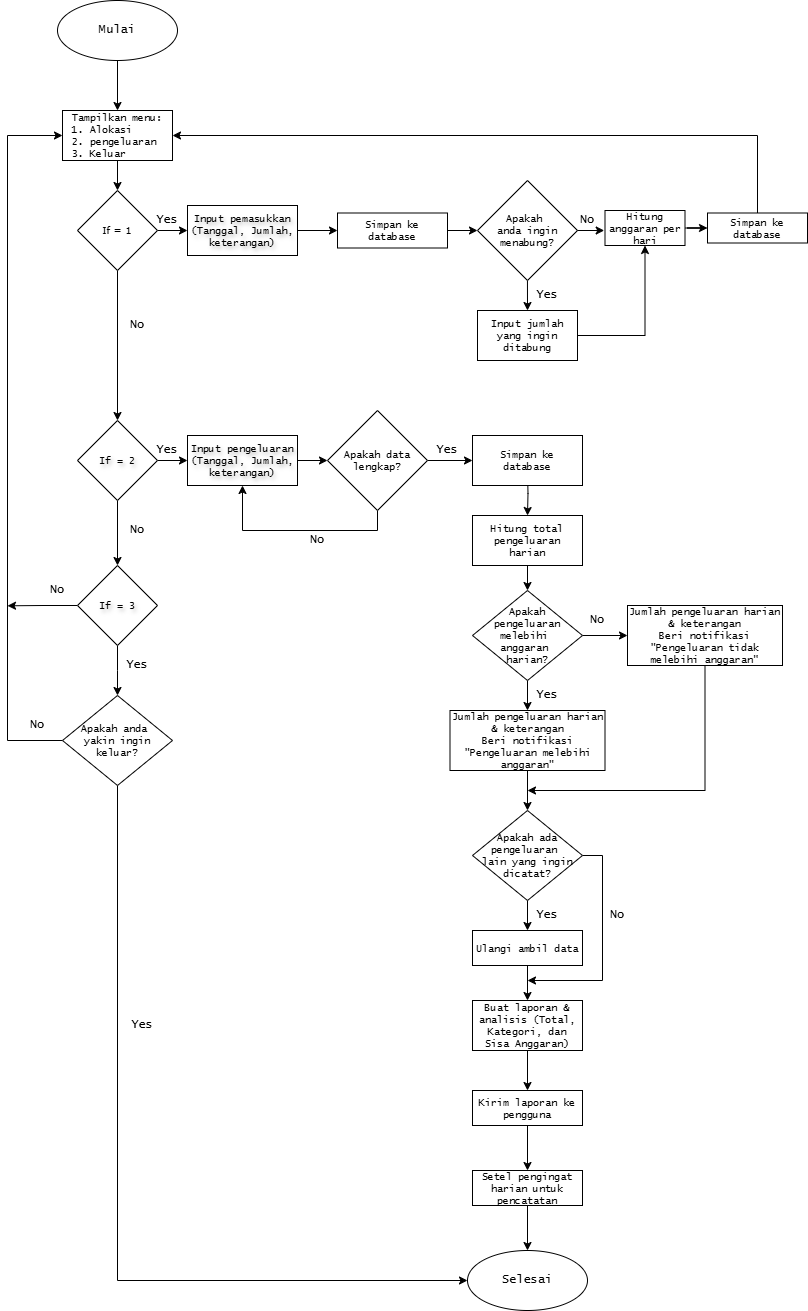

The diagram above was exported from draw.io. Its source (the exported page's mxGraphModel, read from the mxfile embedded in the PNG):
<mxGraphModel dx="1209" dy="712" grid="1" gridSize="10" guides="1" tooltips="1" connect="1" arrows="1" fold="1" page="1" pageScale="1" pageWidth="850" pageHeight="1100" math="0" shadow="0">
  <root>
    <mxCell id="0" />
    <mxCell id="1" parent="0" />
    <mxCell id="6cyk_nSSg2t2l5gpQGrE-4" style="edgeStyle=orthogonalEdgeStyle;rounded=0;orthogonalLoop=1;jettySize=auto;html=1;entryX=0.5;entryY=0;entryDx=0;entryDy=0;" parent="1" source="6cyk_nSSg2t2l5gpQGrE-2" target="6cyk_nSSg2t2l5gpQGrE-3" edge="1">
      <mxGeometry relative="1" as="geometry" />
    </mxCell>
    <mxCell id="6cyk_nSSg2t2l5gpQGrE-2" value="&lt;p style=&quot;font-size: 12px;&quot;&gt;Mulai&lt;/p&gt;" style="ellipse;whiteSpace=wrap;html=1;fontFamily=Lucida Console;fontStyle=0;fontSize=12;" parent="1" vertex="1">
      <mxGeometry x="90" y="10" width="120" height="60" as="geometry" />
    </mxCell>
    <mxCell id="6cyk_nSSg2t2l5gpQGrE-6" style="edgeStyle=orthogonalEdgeStyle;rounded=0;orthogonalLoop=1;jettySize=auto;html=1;entryX=0.5;entryY=0;entryDx=0;entryDy=0;" parent="1" source="6cyk_nSSg2t2l5gpQGrE-3" target="6cyk_nSSg2t2l5gpQGrE-5" edge="1">
      <mxGeometry relative="1" as="geometry" />
    </mxCell>
    <mxCell id="6cyk_nSSg2t2l5gpQGrE-3" value="Tampilkan menu:&lt;div style=&quot;text-align: left; font-size: 10px;&quot;&gt;1. Alokasi&lt;/div&gt;&lt;div style=&quot;text-align: left; font-size: 10px;&quot;&gt;2. pengeluaran&lt;/div&gt;&lt;div style=&quot;text-align: left; font-size: 10px;&quot;&gt;3. Keluar&lt;/div&gt;" style="rounded=0;whiteSpace=wrap;html=1;fontFamily=Lucida Console;fontSize=10;" parent="1" vertex="1">
      <mxGeometry x="95" y="120" width="110" height="50" as="geometry" />
    </mxCell>
    <mxCell id="6cyk_nSSg2t2l5gpQGrE-8" style="edgeStyle=orthogonalEdgeStyle;rounded=0;orthogonalLoop=1;jettySize=auto;html=1;entryX=0;entryY=0.5;entryDx=0;entryDy=0;" parent="1" source="6cyk_nSSg2t2l5gpQGrE-5" target="6cyk_nSSg2t2l5gpQGrE-7" edge="1">
      <mxGeometry relative="1" as="geometry" />
    </mxCell>
    <mxCell id="6cyk_nSSg2t2l5gpQGrE-24" style="edgeStyle=orthogonalEdgeStyle;rounded=0;orthogonalLoop=1;jettySize=auto;html=1;entryX=0.5;entryY=0;entryDx=0;entryDy=0;" parent="1" source="6cyk_nSSg2t2l5gpQGrE-5" target="6cyk_nSSg2t2l5gpQGrE-23" edge="1">
      <mxGeometry relative="1" as="geometry" />
    </mxCell>
    <mxCell id="6cyk_nSSg2t2l5gpQGrE-5" value="&lt;font style=&quot;font-size: 10px;&quot; face=&quot;Verdana&quot;&gt;If = 1&lt;/font&gt;" style="rhombus;whiteSpace=wrap;html=1;fontSize=10;" parent="1" vertex="1">
      <mxGeometry x="110" y="200" width="80" height="80" as="geometry" />
    </mxCell>
    <mxCell id="6cyk_nSSg2t2l5gpQGrE-13" style="edgeStyle=orthogonalEdgeStyle;rounded=0;orthogonalLoop=1;jettySize=auto;html=1;entryX=0;entryY=0.5;entryDx=0;entryDy=0;" parent="1" source="6cyk_nSSg2t2l5gpQGrE-7" target="6cyk_nSSg2t2l5gpQGrE-12" edge="1">
      <mxGeometry relative="1" as="geometry" />
    </mxCell>
    <mxCell id="6cyk_nSSg2t2l5gpQGrE-7" value="Input pemasukkan (Tanggal, Jumlah, keterangan)" style="rounded=0;whiteSpace=wrap;html=1;fontFamily=Lucida Console;textShadow=1;fontSize=10;" parent="1" vertex="1">
      <mxGeometry x="220" y="215" width="110" height="50" as="geometry" />
    </mxCell>
    <mxCell id="6cyk_nSSg2t2l5gpQGrE-16" style="edgeStyle=orthogonalEdgeStyle;rounded=0;orthogonalLoop=1;jettySize=auto;html=1;entryX=0.5;entryY=0;entryDx=0;entryDy=0;" parent="1" target="6cyk_nSSg2t2l5gpQGrE-15" edge="1">
      <mxGeometry relative="1" as="geometry">
        <mxPoint x="559.9473684210525" y="289.9473684210527" as="sourcePoint" />
      </mxGeometry>
    </mxCell>
    <mxCell id="6cyk_nSSg2t2l5gpQGrE-9" value="Apakah&amp;nbsp;&lt;div&gt;anda ingin menabung?&lt;/div&gt;" style="rhombus;whiteSpace=wrap;html=1;verticalAlign=middle;fontFamily=Lucida Console;fontSize=10;" parent="1" vertex="1">
      <mxGeometry x="510" y="190" width="100" height="100" as="geometry" />
    </mxCell>
    <mxCell id="6cyk_nSSg2t2l5gpQGrE-14" style="edgeStyle=orthogonalEdgeStyle;rounded=0;orthogonalLoop=1;jettySize=auto;html=1;exitX=1;exitY=0.5;exitDx=0;exitDy=0;entryX=0;entryY=0.5;entryDx=0;entryDy=0;" parent="1" source="6cyk_nSSg2t2l5gpQGrE-12" edge="1">
      <mxGeometry relative="1" as="geometry">
        <mxPoint x="510" y="240" as="targetPoint" />
      </mxGeometry>
    </mxCell>
    <mxCell id="6cyk_nSSg2t2l5gpQGrE-12" value="Simpan ke database" style="rounded=0;whiteSpace=wrap;html=1;fontFamily=Lucida Console;fontSize=10;" parent="1" vertex="1">
      <mxGeometry x="370" y="222.5" width="110" height="35" as="geometry" />
    </mxCell>
    <mxCell id="6cyk_nSSg2t2l5gpQGrE-107" style="edgeStyle=orthogonalEdgeStyle;rounded=0;orthogonalLoop=1;jettySize=auto;html=1;exitX=1;exitY=0.5;exitDx=0;exitDy=0;entryX=0.5;entryY=1;entryDx=0;entryDy=0;" parent="1" source="6cyk_nSSg2t2l5gpQGrE-15" target="6cyk_nSSg2t2l5gpQGrE-17" edge="1">
      <mxGeometry relative="1" as="geometry" />
    </mxCell>
    <mxCell id="6cyk_nSSg2t2l5gpQGrE-15" value="Input jumlah yang ingin ditabung" style="rounded=0;whiteSpace=wrap;html=1;fontFamily=Lucida Console;fontSize=10;" parent="1" vertex="1">
      <mxGeometry x="510" y="320" width="100" height="50" as="geometry" />
    </mxCell>
    <mxCell id="6cyk_nSSg2t2l5gpQGrE-65" style="edgeStyle=orthogonalEdgeStyle;rounded=0;orthogonalLoop=1;jettySize=auto;html=1;exitX=1;exitY=0.5;exitDx=0;exitDy=0;" parent="1" source="6cyk_nSSg2t2l5gpQGrE-17" target="6cyk_nSSg2t2l5gpQGrE-21" edge="1">
      <mxGeometry relative="1" as="geometry" />
    </mxCell>
    <mxCell id="6cyk_nSSg2t2l5gpQGrE-17" value="Hitung anggaran per hari" style="rounded=0;whiteSpace=wrap;html=1;fontFamily=Lucida Console;fontSize=10;" parent="1" vertex="1">
      <mxGeometry x="637.5" y="220" width="80" height="35" as="geometry" />
    </mxCell>
    <mxCell id="6cyk_nSSg2t2l5gpQGrE-74" style="edgeStyle=orthogonalEdgeStyle;rounded=0;orthogonalLoop=1;jettySize=auto;html=1;exitX=0.5;exitY=0;exitDx=0;exitDy=0;entryX=1;entryY=0.5;entryDx=0;entryDy=0;" parent="1" source="6cyk_nSSg2t2l5gpQGrE-21" target="6cyk_nSSg2t2l5gpQGrE-3" edge="1">
      <mxGeometry relative="1" as="geometry" />
    </mxCell>
    <mxCell id="6cyk_nSSg2t2l5gpQGrE-21" value="Simpan ke database" style="rounded=0;whiteSpace=wrap;html=1;fontFamily=Lucida Console;fontSize=10;" parent="1" vertex="1">
      <mxGeometry x="740" y="222.5" width="100" height="30" as="geometry" />
    </mxCell>
    <mxCell id="6cyk_nSSg2t2l5gpQGrE-27" style="edgeStyle=orthogonalEdgeStyle;rounded=0;orthogonalLoop=1;jettySize=auto;html=1;entryX=0;entryY=0.5;entryDx=0;entryDy=0;" parent="1" source="6cyk_nSSg2t2l5gpQGrE-23" target="6cyk_nSSg2t2l5gpQGrE-26" edge="1">
      <mxGeometry relative="1" as="geometry" />
    </mxCell>
    <mxCell id="6cyk_nSSg2t2l5gpQGrE-54" style="edgeStyle=orthogonalEdgeStyle;rounded=0;orthogonalLoop=1;jettySize=auto;html=1;exitX=0.5;exitY=1;exitDx=0;exitDy=0;entryX=0.5;entryY=0;entryDx=0;entryDy=0;" parent="1" source="6cyk_nSSg2t2l5gpQGrE-23" target="6cyk_nSSg2t2l5gpQGrE-52" edge="1">
      <mxGeometry relative="1" as="geometry" />
    </mxCell>
    <mxCell id="6cyk_nSSg2t2l5gpQGrE-23" value="If = 2" style="rhombus;whiteSpace=wrap;html=1;fontFamily=Lucida Console;textShadow=1;fontSize=10;" parent="1" vertex="1">
      <mxGeometry x="110" y="430" width="80" height="80" as="geometry" />
    </mxCell>
    <mxCell id="6cyk_nSSg2t2l5gpQGrE-29" style="edgeStyle=orthogonalEdgeStyle;rounded=0;orthogonalLoop=1;jettySize=auto;html=1;exitX=1;exitY=0.5;exitDx=0;exitDy=0;entryX=0;entryY=0.5;entryDx=0;entryDy=0;" parent="1" source="6cyk_nSSg2t2l5gpQGrE-26" target="6cyk_nSSg2t2l5gpQGrE-28" edge="1">
      <mxGeometry relative="1" as="geometry" />
    </mxCell>
    <mxCell id="6cyk_nSSg2t2l5gpQGrE-26" value="Input pengeluaran (Tanggal, Jumlah, keterangan)" style="rounded=0;whiteSpace=wrap;html=1;fontFamily=Lucida Console;textShadow=1;fontSize=10;" parent="1" vertex="1">
      <mxGeometry x="220" y="445" width="110" height="50" as="geometry" />
    </mxCell>
    <mxCell id="6cyk_nSSg2t2l5gpQGrE-30" style="edgeStyle=orthogonalEdgeStyle;rounded=0;orthogonalLoop=1;jettySize=auto;html=1;entryX=0.5;entryY=1;entryDx=0;entryDy=0;" parent="1" source="6cyk_nSSg2t2l5gpQGrE-28" target="6cyk_nSSg2t2l5gpQGrE-26" edge="1">
      <mxGeometry relative="1" as="geometry">
        <Array as="points">
          <mxPoint x="410" y="540" />
          <mxPoint x="275" y="540" />
        </Array>
      </mxGeometry>
    </mxCell>
    <mxCell id="6cyk_nSSg2t2l5gpQGrE-32" style="edgeStyle=orthogonalEdgeStyle;rounded=0;orthogonalLoop=1;jettySize=auto;html=1;entryX=0;entryY=0.5;entryDx=0;entryDy=0;" parent="1" source="6cyk_nSSg2t2l5gpQGrE-28" target="6cyk_nSSg2t2l5gpQGrE-31" edge="1">
      <mxGeometry relative="1" as="geometry" />
    </mxCell>
    <mxCell id="6cyk_nSSg2t2l5gpQGrE-28" value="Apakah data lengkap?" style="rhombus;whiteSpace=wrap;html=1;verticalAlign=middle;fontFamily=Lucida Console;fontSize=10;" parent="1" vertex="1">
      <mxGeometry x="360" y="420" width="100" height="100" as="geometry" />
    </mxCell>
    <mxCell id="6cyk_nSSg2t2l5gpQGrE-37" style="edgeStyle=orthogonalEdgeStyle;rounded=0;orthogonalLoop=1;jettySize=auto;html=1;entryX=0.5;entryY=0;entryDx=0;entryDy=0;" parent="1" target="6cyk_nSSg2t2l5gpQGrE-33" edge="1">
      <mxGeometry relative="1" as="geometry">
        <mxPoint x="560" y="479.9999999999999" as="sourcePoint" />
      </mxGeometry>
    </mxCell>
    <mxCell id="6cyk_nSSg2t2l5gpQGrE-31" value="Simpan ke database" style="rounded=0;whiteSpace=wrap;html=1;fontFamily=Lucida Console;fontSize=10;" parent="1" vertex="1">
      <mxGeometry x="505" y="445" width="110" height="50" as="geometry" />
    </mxCell>
    <mxCell id="6cyk_nSSg2t2l5gpQGrE-36" style="edgeStyle=orthogonalEdgeStyle;rounded=0;orthogonalLoop=1;jettySize=auto;html=1;entryX=0.5;entryY=0;entryDx=0;entryDy=0;" parent="1" source="6cyk_nSSg2t2l5gpQGrE-33" target="6cyk_nSSg2t2l5gpQGrE-35" edge="1">
      <mxGeometry relative="1" as="geometry" />
    </mxCell>
    <mxCell id="6cyk_nSSg2t2l5gpQGrE-33" value="Hitung total pengeluaran harian" style="rounded=0;whiteSpace=wrap;html=1;fontFamily=Lucida Console;fontSize=10;" parent="1" vertex="1">
      <mxGeometry x="505" y="525" width="110" height="50" as="geometry" />
    </mxCell>
    <mxCell id="6cyk_nSSg2t2l5gpQGrE-39" style="edgeStyle=orthogonalEdgeStyle;rounded=0;orthogonalLoop=1;jettySize=auto;html=1;exitX=0.5;exitY=1;exitDx=0;exitDy=0;entryX=0.5;entryY=0;entryDx=0;entryDy=0;" parent="1" source="6cyk_nSSg2t2l5gpQGrE-35" target="6cyk_nSSg2t2l5gpQGrE-38" edge="1">
      <mxGeometry relative="1" as="geometry" />
    </mxCell>
    <mxCell id="6cyk_nSSg2t2l5gpQGrE-41" style="edgeStyle=orthogonalEdgeStyle;rounded=0;orthogonalLoop=1;jettySize=auto;html=1;exitX=1;exitY=0.5;exitDx=0;exitDy=0;entryX=0;entryY=0.5;entryDx=0;entryDy=0;" parent="1" source="6cyk_nSSg2t2l5gpQGrE-35" target="6cyk_nSSg2t2l5gpQGrE-40" edge="1">
      <mxGeometry relative="1" as="geometry" />
    </mxCell>
    <mxCell id="6cyk_nSSg2t2l5gpQGrE-35" value="Apakah&lt;div&gt;&amp;nbsp;pengeluaran&amp;nbsp;&lt;/div&gt;&lt;div&gt;melebihi&amp;nbsp;&lt;/div&gt;&lt;div&gt;anggaran&amp;nbsp;&lt;/div&gt;&lt;div&gt;harian?&lt;/div&gt;" style="rhombus;whiteSpace=wrap;html=1;verticalAlign=middle;fontFamily=Lucida Console;fontSize=10;horizontal=1;align=center;" parent="1" vertex="1">
      <mxGeometry x="505" y="600" width="110" height="90" as="geometry" />
    </mxCell>
    <mxCell id="6cyk_nSSg2t2l5gpQGrE-43" style="edgeStyle=orthogonalEdgeStyle;rounded=0;orthogonalLoop=1;jettySize=auto;html=1;exitX=0.5;exitY=1;exitDx=0;exitDy=0;" parent="1" source="6cyk_nSSg2t2l5gpQGrE-38" target="6cyk_nSSg2t2l5gpQGrE-42" edge="1">
      <mxGeometry relative="1" as="geometry" />
    </mxCell>
    <mxCell id="6cyk_nSSg2t2l5gpQGrE-38" value="Jumlah pengeluaran harian &amp;amp; keterangan&lt;div&gt;Beri notifikasi &quot;Pengeluaran melebihi anggaran&quot;&lt;/div&gt;" style="rounded=0;whiteSpace=wrap;html=1;fontFamily=Lucida Console;fontSize=10;align=center;" parent="1" vertex="1">
      <mxGeometry x="482.5" y="720" width="155" height="60" as="geometry" />
    </mxCell>
    <mxCell id="6cyk_nSSg2t2l5gpQGrE-68" style="edgeStyle=orthogonalEdgeStyle;rounded=0;orthogonalLoop=1;jettySize=auto;html=1;" parent="1" source="6cyk_nSSg2t2l5gpQGrE-40" edge="1">
      <mxGeometry relative="1" as="geometry">
        <mxPoint x="560" y="800" as="targetPoint" />
        <Array as="points">
          <mxPoint x="738" y="800" />
        </Array>
      </mxGeometry>
    </mxCell>
    <mxCell id="6cyk_nSSg2t2l5gpQGrE-40" value="Jumlah pengeluaran harian &amp;amp; keterangan&lt;div&gt;Beri notifikasi &quot;Pengeluaran tidak melebihi anggaran&quot;&lt;/div&gt;" style="rounded=0;whiteSpace=wrap;html=1;fontFamily=Lucida Console;fontSize=10;align=center;" parent="1" vertex="1">
      <mxGeometry x="660" y="615" width="155" height="60" as="geometry" />
    </mxCell>
    <mxCell id="6cyk_nSSg2t2l5gpQGrE-46" style="edgeStyle=orthogonalEdgeStyle;rounded=0;orthogonalLoop=1;jettySize=auto;html=1;exitX=0.5;exitY=1;exitDx=0;exitDy=0;entryX=0.5;entryY=0;entryDx=0;entryDy=0;" parent="1" source="6cyk_nSSg2t2l5gpQGrE-42" target="6cyk_nSSg2t2l5gpQGrE-45" edge="1">
      <mxGeometry relative="1" as="geometry" />
    </mxCell>
    <mxCell id="6cyk_nSSg2t2l5gpQGrE-73" style="edgeStyle=orthogonalEdgeStyle;rounded=0;orthogonalLoop=1;jettySize=auto;html=1;exitX=1;exitY=0.5;exitDx=0;exitDy=0;" parent="1" source="6cyk_nSSg2t2l5gpQGrE-42" edge="1">
      <mxGeometry relative="1" as="geometry">
        <mxPoint x="560" y="990" as="targetPoint" />
        <Array as="points">
          <mxPoint x="635" y="865" />
          <mxPoint x="635" y="990" />
        </Array>
      </mxGeometry>
    </mxCell>
    <mxCell id="6cyk_nSSg2t2l5gpQGrE-42" value="Apakah ada pengeluaran&amp;nbsp;&lt;div&gt;lain yang ingin dicatat?&lt;/div&gt;" style="rhombus;whiteSpace=wrap;html=1;verticalAlign=middle;fontFamily=Lucida Console;fontSize=10;horizontal=1;align=center;" parent="1" vertex="1">
      <mxGeometry x="505" y="820" width="110" height="90" as="geometry" />
    </mxCell>
    <mxCell id="6cyk_nSSg2t2l5gpQGrE-69" style="edgeStyle=orthogonalEdgeStyle;rounded=0;orthogonalLoop=1;jettySize=auto;html=1;exitX=0.5;exitY=1;exitDx=0;exitDy=0;entryX=0.5;entryY=0;entryDx=0;entryDy=0;" parent="1" source="6cyk_nSSg2t2l5gpQGrE-45" target="6cyk_nSSg2t2l5gpQGrE-47" edge="1">
      <mxGeometry relative="1" as="geometry" />
    </mxCell>
    <mxCell id="6cyk_nSSg2t2l5gpQGrE-45" value="Ulangi ambil data" style="rounded=0;whiteSpace=wrap;html=1;fontFamily=Lucida Console;fontSize=10;" parent="1" vertex="1">
      <mxGeometry x="505" y="940" width="110" height="35" as="geometry" />
    </mxCell>
    <mxCell id="6cyk_nSSg2t2l5gpQGrE-70" style="edgeStyle=orthogonalEdgeStyle;rounded=0;orthogonalLoop=1;jettySize=auto;html=1;exitX=0.5;exitY=1;exitDx=0;exitDy=0;entryX=0.5;entryY=0;entryDx=0;entryDy=0;" parent="1" source="6cyk_nSSg2t2l5gpQGrE-47" target="6cyk_nSSg2t2l5gpQGrE-48" edge="1">
      <mxGeometry relative="1" as="geometry" />
    </mxCell>
    <mxCell id="6cyk_nSSg2t2l5gpQGrE-47" value="Buat laporan &amp;amp; analisis (Total, Kategori, dan Sisa Anggaran)" style="rounded=0;whiteSpace=wrap;html=1;fontFamily=Lucida Console;fontSize=10;" parent="1" vertex="1">
      <mxGeometry x="505" y="1010" width="110" height="50" as="geometry" />
    </mxCell>
    <mxCell id="6cyk_nSSg2t2l5gpQGrE-71" style="edgeStyle=orthogonalEdgeStyle;rounded=0;orthogonalLoop=1;jettySize=auto;html=1;exitX=0.5;exitY=1;exitDx=0;exitDy=0;entryX=0.5;entryY=0;entryDx=0;entryDy=0;" parent="1" source="6cyk_nSSg2t2l5gpQGrE-48" target="6cyk_nSSg2t2l5gpQGrE-49" edge="1">
      <mxGeometry relative="1" as="geometry" />
    </mxCell>
    <mxCell id="6cyk_nSSg2t2l5gpQGrE-48" value="Kirim laporan ke pengguna" style="rounded=0;whiteSpace=wrap;html=1;fontFamily=Lucida Console;fontSize=10;" parent="1" vertex="1">
      <mxGeometry x="505" y="1100" width="110" height="35" as="geometry" />
    </mxCell>
    <mxCell id="6cyk_nSSg2t2l5gpQGrE-72" style="edgeStyle=orthogonalEdgeStyle;rounded=0;orthogonalLoop=1;jettySize=auto;html=1;exitX=0.5;exitY=1;exitDx=0;exitDy=0;entryX=0.5;entryY=0;entryDx=0;entryDy=0;" parent="1" source="6cyk_nSSg2t2l5gpQGrE-49" target="6cyk_nSSg2t2l5gpQGrE-51" edge="1">
      <mxGeometry relative="1" as="geometry" />
    </mxCell>
    <mxCell id="6cyk_nSSg2t2l5gpQGrE-49" value="Setel pengingat harian untuk pencatatan" style="rounded=0;whiteSpace=wrap;html=1;fontFamily=Lucida Console;fontSize=10;" parent="1" vertex="1">
      <mxGeometry x="505" y="1180" width="110" height="35" as="geometry" />
    </mxCell>
    <mxCell id="6cyk_nSSg2t2l5gpQGrE-51" value="&lt;p style=&quot;font-size: 12px;&quot;&gt;Selesai&lt;/p&gt;" style="ellipse;whiteSpace=wrap;html=1;fontFamily=Lucida Console;fontStyle=0;fontSize=15;" parent="1" vertex="1">
      <mxGeometry x="500" y="1260" width="120" height="60" as="geometry" />
    </mxCell>
    <mxCell id="6cyk_nSSg2t2l5gpQGrE-55" style="edgeStyle=orthogonalEdgeStyle;rounded=0;orthogonalLoop=1;jettySize=auto;html=1;exitX=0.5;exitY=1;exitDx=0;exitDy=0;entryX=0.5;entryY=0;entryDx=0;entryDy=0;" parent="1" source="6cyk_nSSg2t2l5gpQGrE-52" edge="1">
      <mxGeometry relative="1" as="geometry">
        <mxPoint x="150" y="705" as="targetPoint" />
      </mxGeometry>
    </mxCell>
    <mxCell id="6cyk_nSSg2t2l5gpQGrE-75" style="edgeStyle=orthogonalEdgeStyle;rounded=0;orthogonalLoop=1;jettySize=auto;html=1;exitX=0;exitY=0.5;exitDx=0;exitDy=0;" parent="1" source="6cyk_nSSg2t2l5gpQGrE-52" edge="1">
      <mxGeometry relative="1" as="geometry">
        <mxPoint x="40" y="615.3030303030305" as="targetPoint" />
      </mxGeometry>
    </mxCell>
    <mxCell id="6cyk_nSSg2t2l5gpQGrE-52" value="If = 3" style="rhombus;whiteSpace=wrap;html=1;fontFamily=Lucida Console;textShadow=1;fontSize=10;" parent="1" vertex="1">
      <mxGeometry x="110" y="575" width="80" height="80" as="geometry" />
    </mxCell>
    <mxCell id="6cyk_nSSg2t2l5gpQGrE-56" style="edgeStyle=orthogonalEdgeStyle;rounded=0;orthogonalLoop=1;jettySize=auto;html=1;exitX=0;exitY=0.5;exitDx=0;exitDy=0;entryX=0;entryY=0.5;entryDx=0;entryDy=0;" parent="1" source="6cyk_nSSg2t2l5gpQGrE-53" target="6cyk_nSSg2t2l5gpQGrE-3" edge="1">
      <mxGeometry relative="1" as="geometry">
        <Array as="points">
          <mxPoint x="40" y="750" />
          <mxPoint x="40" y="145" />
        </Array>
      </mxGeometry>
    </mxCell>
    <mxCell id="6cyk_nSSg2t2l5gpQGrE-67" style="edgeStyle=orthogonalEdgeStyle;rounded=0;orthogonalLoop=1;jettySize=auto;html=1;entryX=0;entryY=0.5;entryDx=0;entryDy=0;" parent="1" target="6cyk_nSSg2t2l5gpQGrE-51" edge="1">
      <mxGeometry relative="1" as="geometry">
        <mxPoint x="150" y="795" as="sourcePoint" />
        <Array as="points">
          <mxPoint x="150" y="1290" />
        </Array>
      </mxGeometry>
    </mxCell>
    <mxCell id="6cyk_nSSg2t2l5gpQGrE-53" value="Apakah anda&amp;nbsp;&lt;div&gt;yakin ingin keluar?&lt;/div&gt;" style="rhombus;whiteSpace=wrap;html=1;verticalAlign=middle;fontFamily=Lucida Console;fontSize=10;horizontal=1;align=center;" parent="1" vertex="1">
      <mxGeometry x="95" y="705" width="110" height="90" as="geometry" />
    </mxCell>
    <mxCell id="6cyk_nSSg2t2l5gpQGrE-64" style="edgeStyle=orthogonalEdgeStyle;rounded=0;orthogonalLoop=1;jettySize=auto;html=1;exitX=1;exitY=0.5;exitDx=0;exitDy=0;entryX=-0.01;entryY=0.584;entryDx=0;entryDy=0;entryPerimeter=0;" parent="1" source="6cyk_nSSg2t2l5gpQGrE-9" target="6cyk_nSSg2t2l5gpQGrE-17" edge="1">
      <mxGeometry relative="1" as="geometry" />
    </mxCell>
    <mxCell id="6cyk_nSSg2t2l5gpQGrE-77" value="Yes" style="text;html=1;align=center;verticalAlign=middle;whiteSpace=wrap;rounded=0;fontFamily=Lucida Console;" parent="1" vertex="1">
      <mxGeometry x="170" y="215" width="60" height="30" as="geometry" />
    </mxCell>
    <mxCell id="6cyk_nSSg2t2l5gpQGrE-91" value="Yes" style="text;html=1;align=center;verticalAlign=middle;whiteSpace=wrap;rounded=0;fontFamily=Lucida Console;" parent="1" vertex="1">
      <mxGeometry x="550" y="290" width="60" height="30" as="geometry" />
    </mxCell>
    <mxCell id="6cyk_nSSg2t2l5gpQGrE-92" value="Yes" style="text;html=1;align=center;verticalAlign=middle;whiteSpace=wrap;rounded=0;fontFamily=Lucida Console;" parent="1" vertex="1">
      <mxGeometry x="450" y="445" width="60" height="30" as="geometry" />
    </mxCell>
    <mxCell id="6cyk_nSSg2t2l5gpQGrE-93" value="Yes" style="text;html=1;align=center;verticalAlign=middle;whiteSpace=wrap;rounded=0;fontFamily=Lucida Console;" parent="1" vertex="1">
      <mxGeometry x="170" y="445" width="60" height="30" as="geometry" />
    </mxCell>
    <mxCell id="6cyk_nSSg2t2l5gpQGrE-95" value="Yes" style="text;html=1;align=center;verticalAlign=middle;whiteSpace=wrap;rounded=0;fontFamily=Lucida Console;" parent="1" vertex="1">
      <mxGeometry x="550" y="690" width="60" height="30" as="geometry" />
    </mxCell>
    <mxCell id="6cyk_nSSg2t2l5gpQGrE-96" value="Yes" style="text;html=1;align=center;verticalAlign=middle;whiteSpace=wrap;rounded=0;fontFamily=Lucida Console;" parent="1" vertex="1">
      <mxGeometry x="550" y="910" width="60" height="30" as="geometry" />
    </mxCell>
    <mxCell id="6cyk_nSSg2t2l5gpQGrE-97" value="Yes" style="text;html=1;align=center;verticalAlign=middle;whiteSpace=wrap;rounded=0;fontFamily=Lucida Console;" parent="1" vertex="1">
      <mxGeometry x="145" y="1020" width="60" height="30" as="geometry" />
    </mxCell>
    <mxCell id="6cyk_nSSg2t2l5gpQGrE-98" value="Yes" style="text;html=1;align=center;verticalAlign=middle;whiteSpace=wrap;rounded=0;fontFamily=Lucida Console;" parent="1" vertex="1">
      <mxGeometry x="140" y="660" width="60" height="30" as="geometry" />
    </mxCell>
    <mxCell id="6cyk_nSSg2t2l5gpQGrE-99" value="No" style="text;html=1;align=center;verticalAlign=middle;whiteSpace=wrap;rounded=0;fontFamily=Lucida Console;" parent="1" vertex="1">
      <mxGeometry x="140" y="320" width="60" height="30" as="geometry" />
    </mxCell>
    <mxCell id="6cyk_nSSg2t2l5gpQGrE-100" value="No" style="text;html=1;align=center;verticalAlign=middle;whiteSpace=wrap;rounded=0;fontFamily=Lucida Console;" parent="1" vertex="1">
      <mxGeometry x="140" y="525" width="60" height="30" as="geometry" />
    </mxCell>
    <mxCell id="6cyk_nSSg2t2l5gpQGrE-101" value="No" style="text;html=1;align=center;verticalAlign=middle;whiteSpace=wrap;rounded=0;fontFamily=Lucida Console;" parent="1" vertex="1">
      <mxGeometry x="60" y="585" width="60" height="30" as="geometry" />
    </mxCell>
    <mxCell id="6cyk_nSSg2t2l5gpQGrE-102" value="No" style="text;html=1;align=center;verticalAlign=middle;whiteSpace=wrap;rounded=0;fontFamily=Lucida Console;" parent="1" vertex="1">
      <mxGeometry x="590" y="215" width="60" height="30" as="geometry" />
    </mxCell>
    <mxCell id="6cyk_nSSg2t2l5gpQGrE-103" value="No" style="text;html=1;align=center;verticalAlign=middle;whiteSpace=wrap;rounded=0;fontFamily=Lucida Console;" parent="1" vertex="1">
      <mxGeometry x="600" y="615" width="60" height="30" as="geometry" />
    </mxCell>
    <mxCell id="6cyk_nSSg2t2l5gpQGrE-104" value="No" style="text;html=1;align=center;verticalAlign=middle;whiteSpace=wrap;rounded=0;fontFamily=Lucida Console;" parent="1" vertex="1">
      <mxGeometry x="620" y="910" width="60" height="30" as="geometry" />
    </mxCell>
    <mxCell id="6cyk_nSSg2t2l5gpQGrE-105" value="No" style="text;html=1;align=center;verticalAlign=middle;whiteSpace=wrap;rounded=0;fontFamily=Lucida Console;" parent="1" vertex="1">
      <mxGeometry x="320" y="535" width="60" height="30" as="geometry" />
    </mxCell>
    <mxCell id="6cyk_nSSg2t2l5gpQGrE-106" value="No" style="text;html=1;align=center;verticalAlign=middle;whiteSpace=wrap;rounded=0;fontFamily=Lucida Console;" parent="1" vertex="1">
      <mxGeometry x="40" y="720" width="60" height="30" as="geometry" />
    </mxCell>
  </root>
</mxGraphModel>